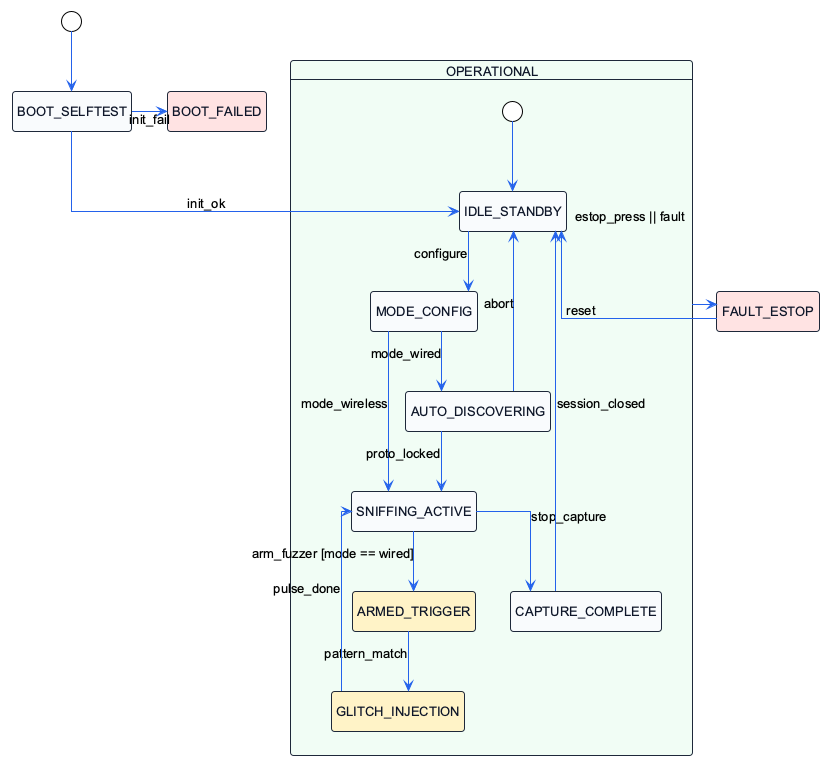

The diagram above was rendered by PlantUML. Its source (embedded in the PNG):
@startuml system_statechart
!theme plain
hide empty description
skinparam backgroundColor #FFFFFF
skinparam defaultFontName Arial
skinparam defaultFontSize 13
skinparam shadowing false
skinparam roundcorner 6
skinparam linetype ortho

skinparam state {
    BorderColor #1E293B
    BackgroundColor #F8FAFC
    FontColor #0F172A
    ArrowColor #2563EB
    FontSize 13
}

[*] --> BOOT_SELFTEST

state BOOT_SELFTEST #F8FAFC
state BOOT_FAILED #FEE2E2
state FAULT_ESTOP #FEE2E2

BOOT_SELFTEST -down-> IDLE_STANDBY : init_ok
BOOT_SELFTEST -right-> BOOT_FAILED : init_fail

state OPERATIONAL #F0FDF4 {
    [*] --> IDLE_STANDBY
    
    state IDLE_STANDBY #F8FAFC
    state MODE_CONFIG #F8FAFC
    state AUTO_DISCOVERING #F8FAFC
    state SNIFFING_ACTIVE #F8FAFC
    state ARMED_TRIGGER #FEF3C7
    state GLITCH_INJECTION #FEF3C7
    state CAPTURE_COMPLETE #F8FAFC

    IDLE_STANDBY -down-> MODE_CONFIG : configure
    
    MODE_CONFIG -down-> AUTO_DISCOVERING : mode_wired
    MODE_CONFIG -right-> SNIFFING_ACTIVE : mode_wireless

    AUTO_DISCOVERING -down-> SNIFFING_ACTIVE : proto_locked

    SNIFFING_ACTIVE -down-> ARMED_TRIGGER : arm_fuzzer [mode == wired]
    
    ARMED_TRIGGER -down-> GLITCH_INJECTION : pattern_match
    GLITCH_INJECTION -left-> SNIFFING_ACTIVE : pulse_done

    SNIFFING_ACTIVE -down-> CAPTURE_COMPLETE : stop_capture
    CAPTURE_COMPLETE -left-> IDLE_STANDBY : session_closed
    
    AUTO_DISCOVERING -left-> IDLE_STANDBY : abort
}

OPERATIONAL -left-> FAULT_ESTOP : estop_press || fault
FAULT_ESTOP -up-> IDLE_STANDBY : reset

@enduml